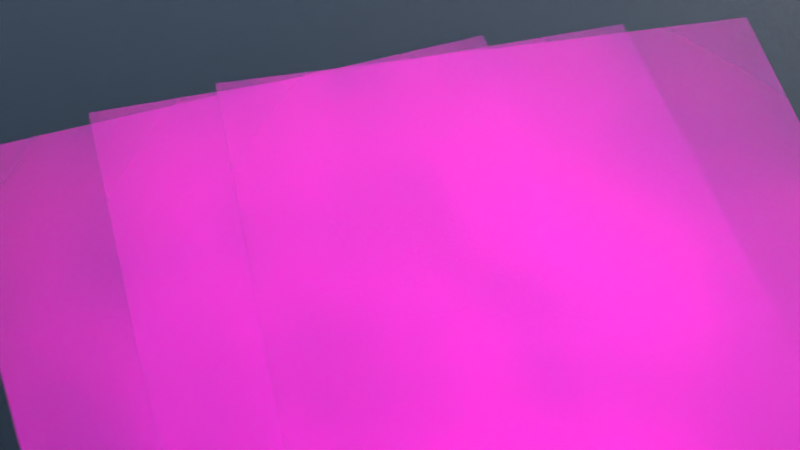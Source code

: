 # Source: ofc23_suni_1_sunr_45_x_-0.45_y_0.65_z_1.6_rx_45_ry_0_rz_-10_lens_85_dof_True_dist_2.38_fstop_2.8_samp_1024_denoise_False.blend  (saved by Blender 3.6.13; exported with 4.5.12 LTS)
import bpy
from mathutils import Matrix  # noqa: F401  (used for matrix-valued properties, if any)

bpy.ops.wm.read_factory_settings(use_empty=True)
scene = bpy.context.scene
scene.name = 'Scene'

# ---- collections
col_collection = bpy.data.collections.new('Collection'); scene.collection.children.link(col_collection)

# ---- images (referenced by path relative to the original .blend; pixels are not part of the script)
import os
ASSET_DIR = os.environ.get("B2B_ASSET_DIR", "")  # directory of the original .blend (textures are referenced by path, not embedded)
HERE = os.path.dirname(os.path.abspath(__file__))  # packed textures are extracted next to this script under _unpacked/

def load_image(name, relpath, width, height, colorspace="sRGB"):
    """Load a texture the original file referenced (path relative to the .blend, or extracted next to this script)."""
    p = next((c for c in (os.path.join(HERE, relpath), os.path.join(ASSET_DIR, relpath)) if relpath and os.path.exists(c)), "")
    if p:
        img = bpy.data.images.load(p, check_existing=True)
        img.name = name
    else:  # same state as the original file: an image datablock whose file is absent (Cycles renders it pink)
        img = bpy.data.images.new(name, width, height)
        img.source = "FILE"
        img.filepath = "//" + (relpath or name)
    img.colorspace_settings.name = colorspace
    return img
img_page_0_jpg = load_image('page_0.jpg', 'page_0.jpg', 1024, 1024, 'sRGB')
img_page_1_jpg = load_image('page_1.jpg', 'page_1.jpg', 1024, 1024, 'sRGB')
img_page_2_jpg = load_image('page_2.jpg', 'page_2.jpg', 1024, 1024, 'sRGB')

# ---- materials (node trees are filled in below, after node groups)
mat_page_0 = bpy.data.materials.new('page_0')
mat_page_0.surface_render_method = 'BLENDED'
mat_page_0.blend_method = 'BLEND'
mat_page_1 = bpy.data.materials.new('page_1')
mat_page_1.surface_render_method = 'BLENDED'
mat_page_1.blend_method = 'BLEND'
mat_page_2 = bpy.data.materials.new('page_2')
mat_page_2.surface_render_method = 'BLENDED'
mat_page_2.blend_method = 'BLEND'
mat_background = bpy.data.materials.new('Background')
mat_glass = bpy.data.materials.new('Glass')

# ---- material node trees
mat_page_0.use_nodes = True; mat_page_0.node_tree.nodes.clear()
_N = mat_page_0.node_tree.nodes; _L = mat_page_0.node_tree.links
n0 = _N.new('ShaderNodeOutputMaterial'); n0.name = 'Material Output'; n0.location = (300, 300)
n1 = _N.new('ShaderNodeTexImage'); n1.name = 'Image Texture'; n1.location = (-200, 300)
n1.image = img_page_0_jpg
n1.extension = 'CLIP'
n2 = _N.new('ShaderNodeBsdfPrincipled'); n2.name = 'Principled BSDF'; n2.location = (0, 300)
n2.distribution = 'GGX'
n2.subsurface_method = 'RANDOM_WALK_SKIN'
n2.inputs[2].default_value = 1.0
n2.inputs[3].default_value = 1.45
n2.inputs[13].default_value = 0.0
n2.inputs[18].default_value = 0.1
n2.inputs[27].default_value = (0.0, 0.0, 0.0, 1.0)
n2.inputs[28].default_value = 1.0
n3 = _N.new('ShaderNodeTexNoise'); n3.name = 'Noise Texture'; n3.location = (0, 0)
n3.inputs[2].default_value = 200.0
n3.inputs[3].default_value = 10.0
n4 = _N.new('ShaderNodeBump'); n4.name = 'Bump'; n4.location = (0, 0)
n4.inputs[0].default_value = 0.1
n4.inputs[1].default_value = 1.0
n4.inputs[2].default_value = 1.0
n5 = _N.new('ShaderNodeTexNoise'); n5.name = 'Noise Texture.001'; n5.location = (0, 0)
n5.inputs[2].default_value = 2.0
n5.inputs[3].default_value = 1.0
n6 = _N.new('ShaderNodeBump'); n6.name = 'Bump.001'; n6.location = (0, 0)
n6.inputs[0].default_value = 0.5
n6.inputs[1].default_value = 1.0
n6.inputs[2].default_value = 1.0
n7 = _N.new('ShaderNodeMixRGB'); n7.name = 'Mix (Legacy)'; n7.location = (0, 0)
n7.blend_type = 'ADD'
n7.inputs[0].default_value = 1.0
_L.new(n1.outputs[0], n2.inputs[0])
_L.new(n1.outputs[1], n2.inputs[4])
_L.new(n2.outputs[0], n0.inputs[0])
_L.new(n3.outputs[0], n4.inputs[3])
_L.new(n5.outputs[0], n6.inputs[3])
_L.new(n4.outputs[0], n7.inputs[1])
_L.new(n6.outputs[0], n7.inputs[2])
_L.new(n7.outputs[0], n2.inputs[5])
n0.is_active_output = True
mat_page_1.use_nodes = True; mat_page_1.node_tree.nodes.clear()
_N = mat_page_1.node_tree.nodes; _L = mat_page_1.node_tree.links
n0 = _N.new('ShaderNodeOutputMaterial'); n0.name = 'Material Output'; n0.location = (300, 300)
n1 = _N.new('ShaderNodeTexImage'); n1.name = 'Image Texture'; n1.location = (-200, 300)
n1.image = img_page_1_jpg
n1.extension = 'CLIP'
n2 = _N.new('ShaderNodeBsdfPrincipled'); n2.name = 'Principled BSDF'; n2.location = (0, 300)
n2.distribution = 'GGX'
n2.subsurface_method = 'RANDOM_WALK_SKIN'
n2.inputs[2].default_value = 1.0
n2.inputs[3].default_value = 1.45
n2.inputs[13].default_value = 0.0
n2.inputs[18].default_value = 0.1
n2.inputs[27].default_value = (0.0, 0.0, 0.0, 1.0)
n2.inputs[28].default_value = 1.0
n3 = _N.new('ShaderNodeTexNoise'); n3.name = 'Noise Texture'; n3.location = (0, 0)
n3.inputs[2].default_value = 200.0
n3.inputs[3].default_value = 10.0
n4 = _N.new('ShaderNodeBump'); n4.name = 'Bump'; n4.location = (0, 0)
n4.inputs[0].default_value = 0.1
n4.inputs[1].default_value = 1.0
n4.inputs[2].default_value = 1.0
n5 = _N.new('ShaderNodeTexNoise'); n5.name = 'Noise Texture.001'; n5.location = (0, 0)
n5.inputs[2].default_value = 2.0
n5.inputs[3].default_value = 1.0
n6 = _N.new('ShaderNodeBump'); n6.name = 'Bump.001'; n6.location = (0, 0)
n6.inputs[0].default_value = 0.5
n6.inputs[1].default_value = 1.0
n6.inputs[2].default_value = 1.0
n7 = _N.new('ShaderNodeMixRGB'); n7.name = 'Mix (Legacy)'; n7.location = (0, 0)
n7.blend_type = 'ADD'
n7.inputs[0].default_value = 1.0
_L.new(n1.outputs[0], n2.inputs[0])
_L.new(n1.outputs[1], n2.inputs[4])
_L.new(n2.outputs[0], n0.inputs[0])
_L.new(n3.outputs[0], n4.inputs[3])
_L.new(n5.outputs[0], n6.inputs[3])
_L.new(n4.outputs[0], n7.inputs[1])
_L.new(n6.outputs[0], n7.inputs[2])
_L.new(n7.outputs[0], n2.inputs[5])
n0.is_active_output = True
mat_page_2.use_nodes = True; mat_page_2.node_tree.nodes.clear()
_N = mat_page_2.node_tree.nodes; _L = mat_page_2.node_tree.links
n0 = _N.new('ShaderNodeOutputMaterial'); n0.name = 'Material Output'; n0.location = (300, 300)
n1 = _N.new('ShaderNodeTexImage'); n1.name = 'Image Texture'; n1.location = (-200, 300)
n1.image = img_page_2_jpg
n1.extension = 'CLIP'
n2 = _N.new('ShaderNodeBsdfPrincipled'); n2.name = 'Principled BSDF'; n2.location = (0, 300)
n2.distribution = 'GGX'
n2.subsurface_method = 'RANDOM_WALK_SKIN'
n2.inputs[2].default_value = 1.0
n2.inputs[3].default_value = 1.45
n2.inputs[13].default_value = 0.0
n2.inputs[18].default_value = 0.1
n2.inputs[27].default_value = (0.0, 0.0, 0.0, 1.0)
n2.inputs[28].default_value = 1.0
n3 = _N.new('ShaderNodeTexNoise'); n3.name = 'Noise Texture'; n3.location = (0, 0)
n3.inputs[2].default_value = 200.0
n3.inputs[3].default_value = 10.0
n4 = _N.new('ShaderNodeBump'); n4.name = 'Bump'; n4.location = (0, 0)
n4.inputs[0].default_value = 0.1
n4.inputs[1].default_value = 1.0
n4.inputs[2].default_value = 1.0
n5 = _N.new('ShaderNodeTexNoise'); n5.name = 'Noise Texture.001'; n5.location = (0, 0)
n5.inputs[2].default_value = 2.0
n5.inputs[3].default_value = 1.0
n6 = _N.new('ShaderNodeBump'); n6.name = 'Bump.001'; n6.location = (0, 0)
n6.inputs[0].default_value = 0.5
n6.inputs[1].default_value = 1.0
n6.inputs[2].default_value = 1.0
n7 = _N.new('ShaderNodeMixRGB'); n7.name = 'Mix (Legacy)'; n7.location = (0, 0)
n7.blend_type = 'ADD'
n7.inputs[0].default_value = 1.0
_L.new(n1.outputs[0], n2.inputs[0])
_L.new(n1.outputs[1], n2.inputs[4])
_L.new(n2.outputs[0], n0.inputs[0])
_L.new(n3.outputs[0], n4.inputs[3])
_L.new(n5.outputs[0], n6.inputs[3])
_L.new(n4.outputs[0], n7.inputs[1])
_L.new(n6.outputs[0], n7.inputs[2])
_L.new(n7.outputs[0], n2.inputs[5])
n0.is_active_output = True
mat_background.use_nodes = True; mat_background.node_tree.nodes.clear()
_N = mat_background.node_tree.nodes; _L = mat_background.node_tree.links
n0 = _N.new('ShaderNodeBsdfPrincipled'); n0.name = 'Principled BSDF'; n0.location = (10, 300)
n0.distribution = 'GGX'
n0.subsurface_method = 'RANDOM_WALK_SKIN'
n0.inputs[0].default_value = (0.56, 0.77, 1.0, 1.0)
n0.inputs[2].default_value = 1.0
n0.inputs[3].default_value = 1.45
n0.inputs[13].default_value = 0.0
n0.inputs[27].default_value = (0.0, 0.0, 0.0, 1.0)
n0.inputs[28].default_value = 1.0
n1 = _N.new('ShaderNodeOutputMaterial'); n1.name = 'Material Output'; n1.location = (300, 300)
_L.new(n0.outputs[0], n1.inputs[0])
n1.is_active_output = True
mat_glass.use_nodes = True; mat_glass.node_tree.nodes.clear()
_N = mat_glass.node_tree.nodes; _L = mat_glass.node_tree.links
n0 = _N.new('ShaderNodeOutputMaterial'); n0.name = 'Material Output'; n0.location = (300, 300)
n1 = _N.new('ShaderNodeBsdfGlass'); n1.name = 'Glass BSDF'; n1.location = (0, 0)
n1.distribution = 'BECKMANN'
n1.inputs[0].default_value = (0.6, 0.6, 0.6, 1.0)
n1.inputs[2].default_value = 1.45
_L.new(n1.outputs[0], n0.inputs[0])
n0.is_active_output = True

# ---- world
world_world = bpy.data.worlds.new('World'); scene.world = world_world
world_world.use_nodes = True; world_world.node_tree.nodes.clear()
_N = world_world.node_tree.nodes; _L = world_world.node_tree.links
n0 = _N.new('ShaderNodeOutputWorld'); n0.name = 'World Output'; n0.location = (300, 300)
n1 = _N.new('ShaderNodeBackground'); n1.name = 'Background'; n1.location = (10, 300)
n2 = _N.new('ShaderNodeTexSky'); n2.name = 'Sky Texture'; n2.location = (0, 0)
n2.sun_rotation = 0.7854
_L.new(n1.outputs[0], n0.inputs[0])
_L.new(n2.outputs[0], n1.inputs[0])
n0.is_active_output = True
world_world.color = (0.05088, 0.05088, 0.05088)
world_world.use_sun_shadow = False
world_world.sun_shadow_jitter_overblur = 0.0

# ---- cameras
cam_camera_001 = bpy.data.cameras.new('Camera.001')
cam_camera_001.lens = 85.0
cam_camera_001.dof.use_dof = True
cam_camera_001.dof.focus_distance = 2.38

# ---- meshes
me_page_0 = bpy.data.meshes.new('page_0')
me_page_0.from_pydata([(-0.3267, 1.5, 0.0), (0.3804, 1.5, 0.0), (-0.3267, 2.5, 0.0), (0.3804, 2.5, 0.0)], [], [(0, 1, 3, 2)])
_uv = me_page_0.uv_layers.new(name='UVMap')
_uv.uv.foreach_set('vector', [0.0, 0.0, 1.0, 0.0, 1.0, 1.0, 0.0, 1.0])
me_page_0.materials.append(mat_page_0)
me_page_0.update()
me_page_1 = bpy.data.meshes.new('page_1')
me_page_1.from_pydata([(-0.3368, 1.5, -0.001), (0.3703, 1.5, -0.001), (-0.3368, 2.5, -0.001), (0.3703, 2.5, -0.001)], [], [(0, 1, 3, 2)])
_uv = me_page_1.uv_layers.new(name='UVMap')
_uv.uv.foreach_set('vector', [0.0, 0.0, 1.0, 0.0, 1.0, 1.0, 0.0, 1.0])
me_page_1.materials.append(mat_page_1)
me_page_1.update()
me_page_2 = bpy.data.meshes.new('page_2')
me_page_2.from_pydata([(-0.3053, 1.499, -0.002), (0.4018, 1.499, -0.002), (-0.3053, 2.499, -0.002), (0.4018, 2.499, -0.002)], [], [(0, 1, 3, 2)])
_uv = me_page_2.uv_layers.new(name='UVMap')
_uv.uv.foreach_set('vector', [0.0, 0.0, 1.0, 0.0, 1.0, 1.0, 0.0, 1.0])
me_page_2.materials.append(mat_page_2)
me_page_2.update()
me_plane = bpy.data.meshes.new('Plane')
me_plane.from_pydata([(-5.0, -5.0, 0.0), (5.0, -5.0, 0.0), (-5.0, 5.0, 0.0), (5.0, 5.0, 0.0)], [], [(0, 1, 3, 2)])
_uv = me_plane.uv_layers.new(name='UVMap')
_uv.uv.foreach_set('vector', [0.0, 0.0, 1.0, 0.0, 1.0, 1.0, 0.0, 1.0])
me_plane.materials.append(mat_background)
me_plane.update()
me_cube_001 = bpy.data.meshes.new('Cube.001')
me_cube_001.from_pydata([(-5.0, -5.0, -5.0), (-5.0, -5.0, 5.0), (-5.0, 5.0, -5.0), (-5.0, 5.0, 5.0), (5.0, -5.0, -5.0), (5.0, -5.0, 5.0), (5.0, 5.0, -5.0), (5.0, 5.0, 5.0)], [], [(0, 1, 3, 2), (2, 3, 7, 6), (6, 7, 5, 4), (4, 5, 1, 0), (2, 6, 4, 0), (7, 3, 1, 5)])
_uv = me_cube_001.uv_layers.new(name='UVMap')
_uv.uv.foreach_set('vector', [0.375, 0.0, 0.625, 0.0, 0.625, 0.25, 0.375, 0.25, 0.375, 0.25, 0.625, 0.25, 0.625, 0.5, 0.375, 0.5, 0.375, 0.5, 0.625, 0.5, 0.625, 0.75, 0.375, 0.75, 0.375, 0.75, 0.625, 0.75, 0.625, 1.0, 0.375, 1.0, 0.125, 0.5, 0.375, 0.5, 0.375, 0.75, 0.125, 0.75, 0.625, 0.5, 0.875, 0.5, 0.875, 0.75, 0.625, 0.75])
me_cube_001.materials.append(mat_glass)
me_cube_001.update()

# ---- objects
ob_page_0 = bpy.data.objects.new('page_0', me_page_0)
ob_page_1 = bpy.data.objects.new('page_1', me_page_1)
ob_page_2 = bpy.data.objects.new('page_2', me_page_2)
ob_backgroundplane = bpy.data.objects.new('BackgroundPlane', me_plane)
ob_glassblock = bpy.data.objects.new('GlassBlock', me_cube_001)
ob_camera = bpy.data.objects.new('Camera', cam_camera_001)

# ---- transforms, parenting, visibility, modifiers, constraints
ob_page_0.location = (0.0, 0.0, 0.0)
ob_page_0.rotation_euler = (0.0, -0.0, 0.01485)
ob_page_1.location = (0.0, 0.0, 0.0)
ob_page_1.rotation_euler = (0.0, -0.0, 0.07655)
ob_page_2.location = (0.0, 0.0, 0.0)
ob_page_2.rotation_euler = (0.0, -0.0, 0.1627)
ob_backgroundplane.location = (0.0, 0.0, -0.004)
ob_glassblock.location = (0.0, 0.0, 0.023)
ob_glassblock.scale = (1.0, 1.0, 0.0054)
ob_camera.location = (-0.45, 0.65, 1.6)
ob_camera.rotation_euler = (0.7854, 0.0, -0.1745)

# ---- collection membership
col_collection.objects.link(ob_page_0)
col_collection.objects.link(ob_page_1)
col_collection.objects.link(ob_page_2)
col_collection.objects.link(ob_backgroundplane)
col_collection.objects.link(ob_glassblock)
col_collection.objects.link(ob_camera)

# ---- scene / render settings (as saved in the file)
scene.camera = ob_camera
scene.frame_start = 1; scene.frame_end = 250; scene.frame_set(1)
scene.render.engine = 'CYCLES'
scene.render.film_transparent = True
scene.cycles.use_denoising = False
scene.cycles.samples = 1024
scene.cycles.sampling_pattern = 'TABULATED_SOBOL'
scene.view_settings.look = 'Medium High Contrast'
scene.view_settings.view_transform = 'Standard'
bpy.context.view_layer.update()
